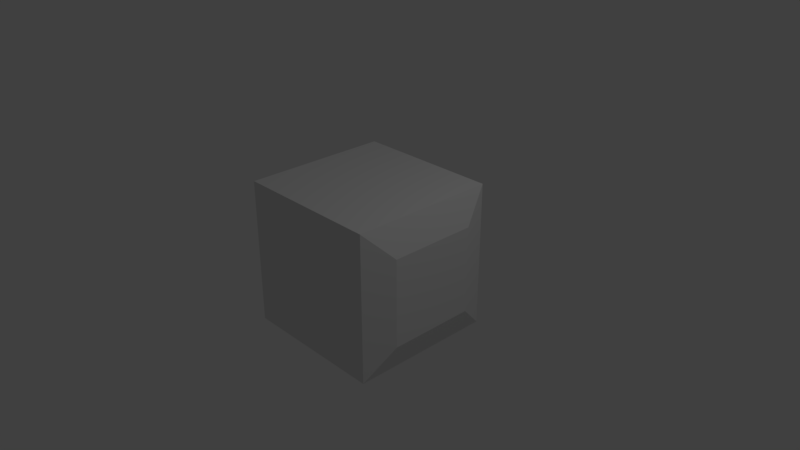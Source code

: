 # Source: startup.blend  (saved by Blender 2.79.0; exported with 4.5.12 LTS)
import bpy
from mathutils import Matrix  # noqa: F401  (used for matrix-valued properties, if any)

bpy.ops.wm.read_factory_settings(use_empty=True)
scene = bpy.context.scene
scene.name = 'Scene'

# ---- collections
col_collection_1 = bpy.data.collections.new('Collection 1'); scene.collection.children.link(col_collection_1)

# ---- materials (node trees are filled in below, after node groups)
mat_material = bpy.data.materials.new('Material')
mat_material.alpha_threshold = 0.0
mat_material.roughness = 0.5
mat_material.line_color = (0.0, 0.0, 0.0, 1.0)

# ---- material node trees

# ---- world
world_world = bpy.data.worlds.new('World'); scene.world = world_world
world_world.color = (0.05088, 0.05088, 0.05088)
world_world.use_sun_shadow = False
world_world.sun_shadow_jitter_overblur = 0.0
world_world.cycles.sampling_method = 'MANUAL'

# ---- cameras
cam_camera = bpy.data.cameras.new('Camera')
cam_camera.clip_end = 100.0
cam_camera.lens = 35.0
cam_camera.sensor_width = 32.0
cam_camera.sensor_height = 18.0
cam_camera.ortho_scale = 7.314
cam_camera.dof.focus_distance = 0.0

# ---- lights
light_lamp = bpy.data.lights.new('Lamp', 'POINT')
light_lamp.transmission_factor = 0.0
light_lamp.cutoff_distance = 30.0
light_lamp.energy = 100.0
light_lamp.shadow_buffer_clip_start = 1.001
light_lamp.shadow_soft_size = 0.1
light_lamp.shadow_maximum_resolution = 0.006
light_lamp.use_absolute_resolution = True

# ---- meshes
me_cube = bpy.data.meshes.new('Cube')
me_cube.from_pydata([(1.153, 0.5954, -0.5954), (1.153, -0.5954, -0.5954), (-1.0, -1.0, -1.0), (-1.0, 1.0, -1.0), (1.153, 0.5954, 0.5954), (1.153, -0.5954, 0.5954), (-1.0, -1.0, 1.0), (-1.0, 1.0, 1.0), (1.0, 1.0, -1.0), (1.0, -1.0, -1.0), (1.0, 1.0, 1.0), (1.0, -1.0, 1.0)], [], [(8, 9, 2, 3), (10, 7, 6, 11), (0, 4, 5, 1), (9, 11, 6, 2), (2, 6, 7, 3), (10, 8, 3, 7), (0, 1, 9, 8), (4, 0, 8, 10), (1, 5, 11, 9), (5, 4, 10, 11)])
me_cube.materials.append(mat_material)
me_cube.use_remesh_preserve_volume = False
me_cube.use_remesh_preserve_attributes = False
me_cube.use_mirror_vertex_groups = False
me_cube.update()

# ---- objects
ob_cube = bpy.data.objects.new('Cube', me_cube)
ob_lamp = bpy.data.objects.new('Lamp', light_lamp)
ob_camera = bpy.data.objects.new('Camera', cam_camera)

# ---- transforms, parenting, visibility, modifiers, constraints
ob_cube.location = (0.0, 0.0, 0.0)
ob_cube.lock_rotations_4d = False
ob_cube.empty_display_type = 'ARROWS'
ob_cube.lineart.crease_threshold = 0.0
ob_lamp.location = (4.076, 1.005, 5.904)
ob_lamp.rotation_euler = (0.6503, 0.05522, 1.866)
ob_lamp.lock_rotations_4d = False
ob_lamp.empty_display_type = 'ARROWS'
ob_lamp.color = (0.0, 0.0, 0.0, 0.0)
ob_lamp.lineart.crease_threshold = 0.0
ob_camera.location = (7.481, -6.508, 5.344)
ob_camera.rotation_euler = (1.109, 0.0, 0.8149)
ob_camera.lock_rotations_4d = False
ob_camera.empty_display_type = 'ARROWS'
ob_camera.color = (0.0, 0.0, 0.0, 0.0)
ob_camera.display_type = 'WIRE'
ob_camera.lineart.crease_threshold = 0.0

# ---- collection membership
col_collection_1.objects.link(ob_cube)
col_collection_1.objects.link(ob_lamp)
col_collection_1.objects.link(ob_camera)

# ---- scene / render settings (as saved in the file)
scene.camera = ob_camera
scene.frame_start = 1; scene.frame_end = 250; scene.frame_set(1)
scene.render.engine = 'CYCLES'
scene.render.resolution_percentage = 50
scene.render.dither_intensity = 0.0
scene.cycles.use_denoising = False
scene.cycles.samples = 128
scene.cycles.sampling_pattern = 'TABULATED_SOBOL'
scene.cycles.use_adaptive_sampling = False
scene.cycles.use_light_tree = False
scene.cycles.blur_glossy = 0.0
scene.cycles.sample_clamp_indirect = 0.0
scene.view_settings.view_transform = 'Standard'
bpy.context.view_layer.update()

